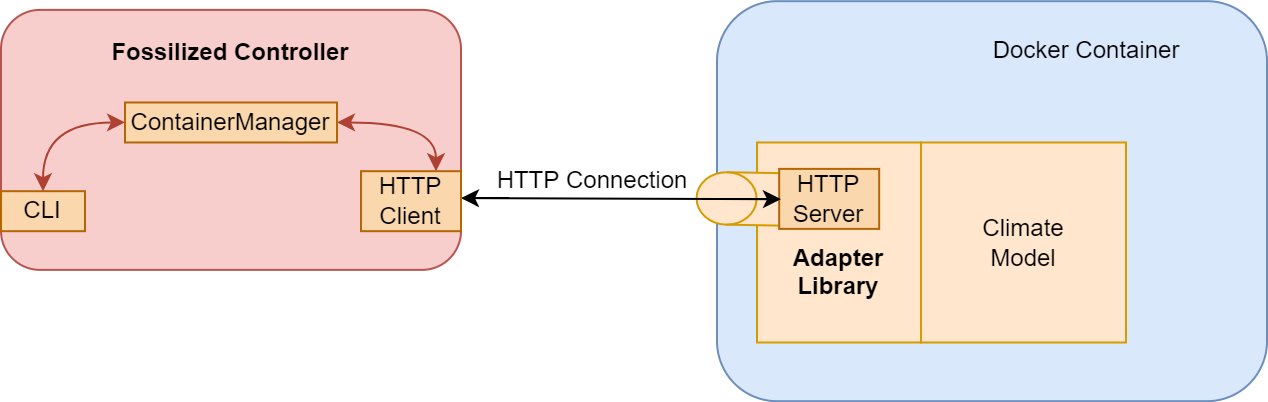

The diagram above was exported from draw.io. Its source (the exported page's mxGraphModel, read from the mxfile embedded in the PNG):
<mxGraphModel dx="1422" dy="705" grid="1" gridSize="10" guides="1" tooltips="1" connect="1" arrows="1" fold="1" page="1" pageScale="1" pageWidth="850" pageHeight="1100" math="0" shadow="0">
  <root>
    <mxCell id="0" />
    <mxCell id="1" parent="0" />
    <mxCell id="qb3fG_VRN0nSmRFp4SNY-1" value="&lt;b&gt;Fossilized Controller&lt;br&gt;&lt;/b&gt;&lt;br&gt;&lt;br&gt;&lt;br&gt;&lt;br&gt;&lt;br&gt;&lt;br&gt;" style="rounded=1;whiteSpace=wrap;html=1;fillColor=#f8cecc;strokeColor=#b85450;" parent="1" vertex="1">
      <mxGeometry x="20" y="63.44" width="230" height="130" as="geometry" />
    </mxCell>
    <mxCell id="qb3fG_VRN0nSmRFp4SNY-2" value="" style="rounded=1;whiteSpace=wrap;html=1;fillColor=#dae8fc;strokeColor=#6c8ebf;glass=0;shadow=0;sketch=0;" parent="1" vertex="1">
      <mxGeometry x="378" y="59.09" width="275" height="200" as="geometry" />
    </mxCell>
    <mxCell id="qb3fG_VRN0nSmRFp4SNY-3" value="&lt;br&gt;&lt;br&gt;&lt;b&gt;Adapter&lt;br&gt;Library&lt;/b&gt;" style="rounded=0;whiteSpace=wrap;html=1;fillColor=#ffe6cc;strokeColor=#d79b00;sketch=0;" parent="1" vertex="1">
      <mxGeometry x="398" y="129.74" width="82" height="100" as="geometry" />
    </mxCell>
    <mxCell id="qb3fG_VRN0nSmRFp4SNY-4" value="" style="shape=cylinder3;whiteSpace=wrap;html=1;boundedLbl=1;backgroundOutline=1;size=15;rotation=-89;fillColor=#ffe6cc;strokeColor=#d79b00;" parent="1" vertex="1">
      <mxGeometry x="382.87" y="129.74" width="26.22" height="56.42" as="geometry" />
    </mxCell>
    <mxCell id="Msa4oeeavGbuNn1FuAQp-3" value="HTTP Server" style="rounded=0;whiteSpace=wrap;html=1;fillColor=#fad7ac;strokeColor=#b46504;" parent="1" vertex="1">
      <mxGeometry x="409.09" y="142.95000000000002" width="50" height="30" as="geometry" />
    </mxCell>
    <mxCell id="qb3fG_VRN0nSmRFp4SNY-5" value="Climate&lt;br&gt;Model" style="rounded=0;whiteSpace=wrap;html=1;fillColor=#ffe6cc;strokeColor=#d79b00;" parent="1" vertex="1">
      <mxGeometry x="480" y="129.74" width="102.5" height="100" as="geometry" />
    </mxCell>
    <mxCell id="qb3fG_VRN0nSmRFp4SNY-6" value="" style="endArrow=classic;startArrow=classic;html=1;exitX=1;exitY=0.5;exitDx=0;exitDy=0;curved=1;" parent="1" edge="1">
      <mxGeometry width="50" height="50" relative="1" as="geometry">
        <mxPoint x="250" y="157.53000000000006" as="sourcePoint" />
        <mxPoint x="410" y="158.09" as="targetPoint" />
        <Array as="points">
          <mxPoint x="330" y="158.09" />
        </Array>
      </mxGeometry>
    </mxCell>
    <mxCell id="qb3fG_VRN0nSmRFp4SNY-7" value="Docker Container" style="text;html=1;strokeColor=none;fillColor=none;align=center;verticalAlign=middle;whiteSpace=wrap;rounded=0;" parent="1" vertex="1">
      <mxGeometry x="483" y="69.09" width="160" height="30" as="geometry" />
    </mxCell>
    <mxCell id="qb3fG_VRN0nSmRFp4SNY-8" value="HTTP Connection" style="text;html=1;strokeColor=none;fillColor=none;align=center;verticalAlign=middle;whiteSpace=wrap;rounded=0;" parent="1" vertex="1">
      <mxGeometry x="241" y="134" width="150" height="30" as="geometry" />
    </mxCell>
    <mxCell id="Msa4oeeavGbuNn1FuAQp-2" value="CLI" style="rounded=0;whiteSpace=wrap;html=1;fillColor=#fad7ac;strokeColor=#b46504;" parent="1" vertex="1">
      <mxGeometry x="20" y="154.08999999999997" width="42" height="20" as="geometry" />
    </mxCell>
    <mxCell id="Msa4oeeavGbuNn1FuAQp-4" value="HTTP Client" style="rounded=0;whiteSpace=wrap;html=1;fillColor=#fad7ac;strokeColor=#b46504;" parent="1" vertex="1">
      <mxGeometry x="199.99999999999997" y="144.09000000000003" width="50" height="30" as="geometry" />
    </mxCell>
    <mxCell id="Msa4oeeavGbuNn1FuAQp-6" style="edgeStyle=orthogonalEdgeStyle;curved=1;orthogonalLoop=1;jettySize=auto;html=1;entryX=0.5;entryY=0;entryDx=0;entryDy=0;startArrow=classic;startFill=1;fillColor=#fad9d5;strokeColor=#ae4132;" parent="1" source="Msa4oeeavGbuNn1FuAQp-5" target="Msa4oeeavGbuNn1FuAQp-2" edge="1">
      <mxGeometry relative="1" as="geometry" />
    </mxCell>
    <mxCell id="Msa4oeeavGbuNn1FuAQp-7" style="edgeStyle=orthogonalEdgeStyle;curved=1;orthogonalLoop=1;jettySize=auto;html=1;entryX=0.75;entryY=0;entryDx=0;entryDy=0;startArrow=classic;startFill=1;fillColor=#fad9d5;strokeColor=#ae4132;" parent="1" source="Msa4oeeavGbuNn1FuAQp-5" target="Msa4oeeavGbuNn1FuAQp-4" edge="1">
      <mxGeometry relative="1" as="geometry" />
    </mxCell>
    <mxCell id="Msa4oeeavGbuNn1FuAQp-5" value="ContainerManager" style="rounded=0;whiteSpace=wrap;html=1;fillColor=#fad7ac;strokeColor=#b46504;" parent="1" vertex="1">
      <mxGeometry x="82" y="109.74" width="106" height="20" as="geometry" />
    </mxCell>
    <mxCell id="Msa4oeeavGbuNn1FuAQp-8" style="edgeStyle=orthogonalEdgeStyle;curved=1;orthogonalLoop=1;jettySize=auto;html=1;exitX=0.5;exitY=1;exitDx=0;exitDy=0;startArrow=classic;startFill=1;" parent="1" source="qb3fG_VRN0nSmRFp4SNY-1" target="qb3fG_VRN0nSmRFp4SNY-1" edge="1">
      <mxGeometry relative="1" as="geometry" />
    </mxCell>
  </root>
</mxGraphModel>